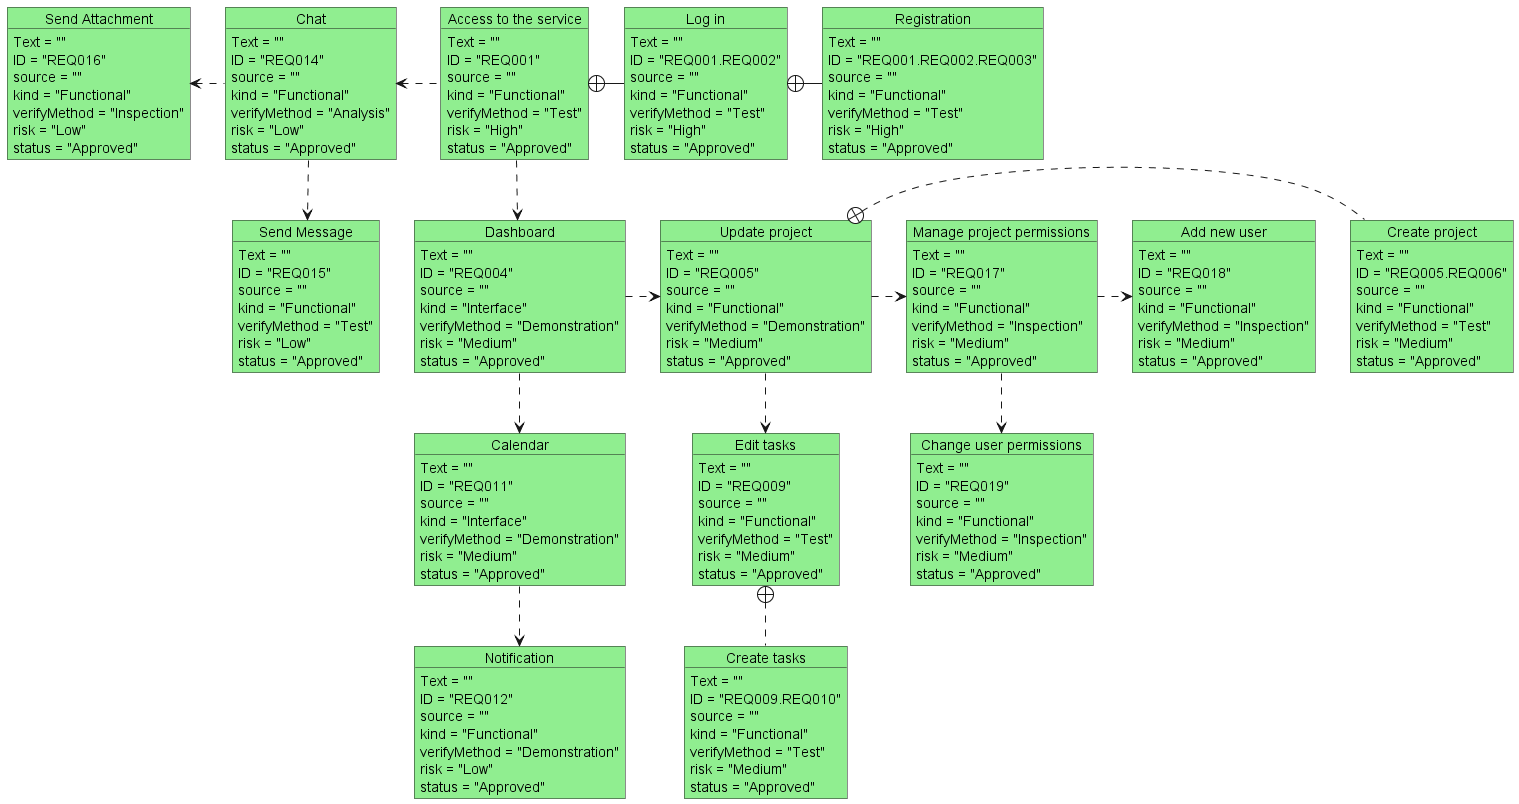

The diagram above was rendered by PlantUML. Its source (embedded in the PNG):
@startuml "Requirement diagram"

<style>
object {
    BackgroundColor: lightgreen
}
</style>

object "Registration" as Reg {
    Text = ""
    ID = "REQ001.REQ002.REQ003"
    source = ""
    kind = "Functional"
    verifyMethod = "Test"
    risk = "High"
    status = "Approved"
}

object "Log in" as Log {
    Text = ""
    ID = "REQ001.REQ002"
    source = ""
    kind = "Functional"
    verifyMethod = "Test"
    risk = "High"
    status = "Approved"
}

object "Access to the service" as Access {
    Text = ""
    ID = "REQ001"
    source = ""
    kind = "Functional"
    verifyMethod = "Test"
    risk = "High"
    status = "Approved"
}

object "Chat" as Chat {
    Text = ""
    ID = "REQ014"
    source = ""
    kind = "Functional"
    verifyMethod = "Analysis"
    risk = "Low"
    status = "Approved"
}

object "Send Attachment" as SendAtt {
    Text = ""
    ID = "REQ016"
    source = ""
    kind = "Functional"
    verifyMethod = "Inspection"
    risk = "Low"
    status = "Approved"
}

object "Send Message" as SendMes {
    Text = ""
    ID = "REQ015"
    source = ""
    kind = "Functional"
    verifyMethod = "Test"
    risk = "Low"
    status = "Approved"
}

object "Dashboard" as Dash {
    Text = ""
    ID = "REQ004"
    source = ""
    kind = "Interface"
    verifyMethod = "Demonstration"
    risk = "Medium"
    status = "Approved"
}

object "Calendar" as Cal {
    Text = ""
    ID = "REQ011"
    source = ""
    kind = "Interface"
    verifyMethod = "Demonstration"
    risk = "Medium"
    status = "Approved"
}

object "Notification" as Notif {
    Text = ""
    ID = "REQ012"
    source = ""
    kind = "Functional"
    verifyMethod = "Demonstration"
    risk = "Low"
    status = "Approved"
}

object "Update project" as Update {
    Text = ""
    ID = "REQ005"
    source = ""
    kind = "Functional"
    verifyMethod = "Demonstration"
    risk = "Medium"
    status = "Approved"
}

object "Edit tasks" as Edit {
    Text = ""
    ID = "REQ009"
    source = ""
    kind = "Functional"
    verifyMethod = "Test"
    risk = "Medium"
    status = "Approved"
}

object "Create tasks" as CreateT {
    Text = ""
    ID = "REQ009.REQ010"
    source = ""
    kind = "Functional"
    verifyMethod = "Test"
    risk = "Medium"
    status = "Approved"
}

object "Create project" as CreateP {
    Text = ""
    ID = "REQ005.REQ006"
    source = ""
    kind = "Functional"
    verifyMethod = "Test"
    risk = "Medium"
    status = "Approved"
}

object "Manage project permissions" as Manage {
    Text = ""
    ID = "REQ017"
    source = ""
    kind = "Functional"
    verifyMethod = "Inspection"
    risk = "Medium"
    status = "Approved"
}

object "Change user permissions" as Change {
    Text = ""
    ID = "REQ019"
    source = ""
    kind = "Functional"
    verifyMethod = "Inspection"
    risk = "Medium"
    status = "Approved"
}

object "Add new user" as Add {
    Text = ""
    ID = "REQ018"
    source = ""
    kind = "Functional"
    verifyMethod = "Inspection"
    risk = "Medium"
    status = "Approved"
}

Reg -left-+ Log
Log -left-+ Access
Access .left.> Chat
Access .down.> Dash
Chat .left.> SendAtt
Chat .down.> SendMes
Dash .down.> Cal
Dash .right.> Update
Cal .down.> Notif
Update .down.> Edit
Update +.right. CreateP
Update .right.> Manage
Edit +.down. CreateT
Manage .down.> Change
Manage .right.> Add

@enduml